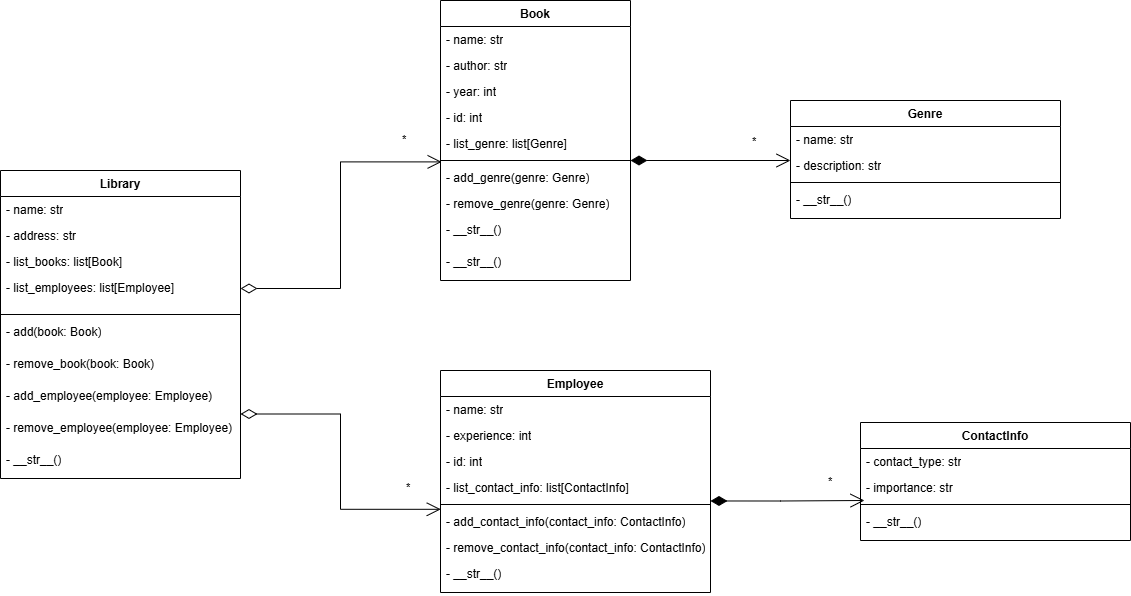

The diagram above was exported from draw.io. Its source (the exported page's mxGraphModel, read from the mxfile embedded in the PNG):
<mxGraphModel dx="1500" dy="1983" grid="1" gridSize="10" guides="1" tooltips="1" connect="1" arrows="1" fold="1" page="1" pageScale="1" pageWidth="827" pageHeight="1169" math="0" shadow="0">
  <root>
    <mxCell id="0" />
    <mxCell id="1" parent="0" />
    <mxCell id="LAlj673T7hfkYUt5eHfh-1" value="Library" style="swimlane;fontStyle=1;align=center;verticalAlign=top;childLayout=stackLayout;horizontal=1;startSize=26;horizontalStack=0;resizeParent=1;resizeParentMax=0;resizeLast=0;collapsible=1;marginBottom=0;whiteSpace=wrap;html=1;" vertex="1" parent="1">
      <mxGeometry x="80" y="160" width="240" height="308" as="geometry" />
    </mxCell>
    <mxCell id="LAlj673T7hfkYUt5eHfh-2" value="- name: str" style="text;strokeColor=none;fillColor=none;align=left;verticalAlign=top;spacingLeft=4;spacingRight=4;overflow=hidden;rotatable=0;points=[[0,0.5],[1,0.5]];portConstraint=eastwest;whiteSpace=wrap;html=1;" vertex="1" parent="LAlj673T7hfkYUt5eHfh-1">
      <mxGeometry y="26" width="240" height="26" as="geometry" />
    </mxCell>
    <mxCell id="LAlj673T7hfkYUt5eHfh-5" value="- address: str" style="text;strokeColor=none;fillColor=none;align=left;verticalAlign=top;spacingLeft=4;spacingRight=4;overflow=hidden;rotatable=0;points=[[0,0.5],[1,0.5]];portConstraint=eastwest;whiteSpace=wrap;html=1;" vertex="1" parent="LAlj673T7hfkYUt5eHfh-1">
      <mxGeometry y="52" width="240" height="26" as="geometry" />
    </mxCell>
    <mxCell id="LAlj673T7hfkYUt5eHfh-6" value="- list_books: list[Book]" style="text;strokeColor=none;fillColor=none;align=left;verticalAlign=top;spacingLeft=4;spacingRight=4;overflow=hidden;rotatable=0;points=[[0,0.5],[1,0.5]];portConstraint=eastwest;whiteSpace=wrap;html=1;" vertex="1" parent="LAlj673T7hfkYUt5eHfh-1">
      <mxGeometry y="78" width="240" height="26" as="geometry" />
    </mxCell>
    <mxCell id="LAlj673T7hfkYUt5eHfh-8" value="- list_employees: list[Employee&lt;span style=&quot;background-color: transparent; color: light-dark(rgb(0, 0, 0), rgb(255, 255, 255));&quot;&gt;]&lt;/span&gt;" style="text;strokeColor=none;fillColor=none;align=left;verticalAlign=top;spacingLeft=4;spacingRight=4;overflow=hidden;rotatable=0;points=[[0,0.5],[1,0.5]];portConstraint=eastwest;whiteSpace=wrap;html=1;" vertex="1" parent="LAlj673T7hfkYUt5eHfh-1">
      <mxGeometry y="104" width="240" height="36" as="geometry" />
    </mxCell>
    <mxCell id="LAlj673T7hfkYUt5eHfh-3" value="" style="line;strokeWidth=1;fillColor=none;align=left;verticalAlign=middle;spacingTop=-1;spacingLeft=3;spacingRight=3;rotatable=0;labelPosition=right;points=[];portConstraint=eastwest;strokeColor=inherit;" vertex="1" parent="LAlj673T7hfkYUt5eHfh-1">
      <mxGeometry y="140" width="240" height="8" as="geometry" />
    </mxCell>
    <mxCell id="LAlj673T7hfkYUt5eHfh-4" value="- add(book: Book)" style="text;strokeColor=none;fillColor=none;align=left;verticalAlign=top;spacingLeft=4;spacingRight=4;overflow=hidden;rotatable=0;points=[[0,0.5],[1,0.5]];portConstraint=eastwest;whiteSpace=wrap;html=1;" vertex="1" parent="LAlj673T7hfkYUt5eHfh-1">
      <mxGeometry y="148" width="240" height="32" as="geometry" />
    </mxCell>
    <mxCell id="LAlj673T7hfkYUt5eHfh-10" value="- remove_book(book: Book)" style="text;strokeColor=none;fillColor=none;align=left;verticalAlign=top;spacingLeft=4;spacingRight=4;overflow=hidden;rotatable=0;points=[[0,0.5],[1,0.5]];portConstraint=eastwest;whiteSpace=wrap;html=1;" vertex="1" parent="LAlj673T7hfkYUt5eHfh-1">
      <mxGeometry y="180" width="240" height="32" as="geometry" />
    </mxCell>
    <mxCell id="LAlj673T7hfkYUt5eHfh-11" value="- add_employee(employee: Employee)" style="text;strokeColor=none;fillColor=none;align=left;verticalAlign=top;spacingLeft=4;spacingRight=4;overflow=hidden;rotatable=0;points=[[0,0.5],[1,0.5]];portConstraint=eastwest;whiteSpace=wrap;html=1;" vertex="1" parent="LAlj673T7hfkYUt5eHfh-1">
      <mxGeometry y="212" width="240" height="32" as="geometry" />
    </mxCell>
    <mxCell id="LAlj673T7hfkYUt5eHfh-12" value="- remove_employee(employee: Employee)" style="text;strokeColor=none;fillColor=none;align=left;verticalAlign=top;spacingLeft=4;spacingRight=4;overflow=hidden;rotatable=0;points=[[0,0.5],[1,0.5]];portConstraint=eastwest;whiteSpace=wrap;html=1;" vertex="1" parent="LAlj673T7hfkYUt5eHfh-1">
      <mxGeometry y="244" width="240" height="32" as="geometry" />
    </mxCell>
    <mxCell id="LAlj673T7hfkYUt5eHfh-14" value="- __str__()" style="text;strokeColor=none;fillColor=none;align=left;verticalAlign=top;spacingLeft=4;spacingRight=4;overflow=hidden;rotatable=0;points=[[0,0.5],[1,0.5]];portConstraint=eastwest;whiteSpace=wrap;html=1;" vertex="1" parent="LAlj673T7hfkYUt5eHfh-1">
      <mxGeometry y="276" width="240" height="32" as="geometry" />
    </mxCell>
    <mxCell id="LAlj673T7hfkYUt5eHfh-15" value="Book" style="swimlane;fontStyle=1;align=center;verticalAlign=top;childLayout=stackLayout;horizontal=1;startSize=26;horizontalStack=0;resizeParent=1;resizeParentMax=0;resizeLast=0;collapsible=1;marginBottom=0;whiteSpace=wrap;html=1;" vertex="1" parent="1">
      <mxGeometry x="520" y="-10" width="190" height="280" as="geometry" />
    </mxCell>
    <mxCell id="LAlj673T7hfkYUt5eHfh-16" value="- name: str" style="text;strokeColor=none;fillColor=none;align=left;verticalAlign=top;spacingLeft=4;spacingRight=4;overflow=hidden;rotatable=0;points=[[0,0.5],[1,0.5]];portConstraint=eastwest;whiteSpace=wrap;html=1;" vertex="1" parent="LAlj673T7hfkYUt5eHfh-15">
      <mxGeometry y="26" width="190" height="26" as="geometry" />
    </mxCell>
    <mxCell id="LAlj673T7hfkYUt5eHfh-21" value="- author: str" style="text;strokeColor=none;fillColor=none;align=left;verticalAlign=top;spacingLeft=4;spacingRight=4;overflow=hidden;rotatable=0;points=[[0,0.5],[1,0.5]];portConstraint=eastwest;whiteSpace=wrap;html=1;" vertex="1" parent="LAlj673T7hfkYUt5eHfh-15">
      <mxGeometry y="52" width="190" height="26" as="geometry" />
    </mxCell>
    <mxCell id="LAlj673T7hfkYUt5eHfh-22" value="- year: int" style="text;strokeColor=none;fillColor=none;align=left;verticalAlign=top;spacingLeft=4;spacingRight=4;overflow=hidden;rotatable=0;points=[[0,0.5],[1,0.5]];portConstraint=eastwest;whiteSpace=wrap;html=1;" vertex="1" parent="LAlj673T7hfkYUt5eHfh-15">
      <mxGeometry y="78" width="190" height="26" as="geometry" />
    </mxCell>
    <mxCell id="LAlj673T7hfkYUt5eHfh-23" value="- id: int" style="text;strokeColor=none;fillColor=none;align=left;verticalAlign=top;spacingLeft=4;spacingRight=4;overflow=hidden;rotatable=0;points=[[0,0.5],[1,0.5]];portConstraint=eastwest;whiteSpace=wrap;html=1;" vertex="1" parent="LAlj673T7hfkYUt5eHfh-15">
      <mxGeometry y="104" width="190" height="26" as="geometry" />
    </mxCell>
    <mxCell id="LAlj673T7hfkYUt5eHfh-24" value="- list_genre: list[Genre]" style="text;strokeColor=none;fillColor=none;align=left;verticalAlign=top;spacingLeft=4;spacingRight=4;overflow=hidden;rotatable=0;points=[[0,0.5],[1,0.5]];portConstraint=eastwest;whiteSpace=wrap;html=1;" vertex="1" parent="LAlj673T7hfkYUt5eHfh-15">
      <mxGeometry y="130" width="190" height="26" as="geometry" />
    </mxCell>
    <mxCell id="LAlj673T7hfkYUt5eHfh-17" value="" style="line;strokeWidth=1;fillColor=none;align=left;verticalAlign=middle;spacingTop=-1;spacingLeft=3;spacingRight=3;rotatable=0;labelPosition=right;points=[];portConstraint=eastwest;strokeColor=inherit;" vertex="1" parent="LAlj673T7hfkYUt5eHfh-15">
      <mxGeometry y="156" width="190" height="8" as="geometry" />
    </mxCell>
    <mxCell id="LAlj673T7hfkYUt5eHfh-18" value="- add_genre(genre: Genre)" style="text;strokeColor=none;fillColor=none;align=left;verticalAlign=top;spacingLeft=4;spacingRight=4;overflow=hidden;rotatable=0;points=[[0,0.5],[1,0.5]];portConstraint=eastwest;whiteSpace=wrap;html=1;" vertex="1" parent="LAlj673T7hfkYUt5eHfh-15">
      <mxGeometry y="164" width="190" height="26" as="geometry" />
    </mxCell>
    <mxCell id="LAlj673T7hfkYUt5eHfh-25" value="- remove_genre(genre: Genre)" style="text;strokeColor=none;fillColor=none;align=left;verticalAlign=top;spacingLeft=4;spacingRight=4;overflow=hidden;rotatable=0;points=[[0,0.5],[1,0.5]];portConstraint=eastwest;whiteSpace=wrap;html=1;" vertex="1" parent="LAlj673T7hfkYUt5eHfh-15">
      <mxGeometry y="190" width="190" height="26" as="geometry" />
    </mxCell>
    <mxCell id="LAlj673T7hfkYUt5eHfh-26" value="- __str__()" style="text;strokeColor=none;fillColor=none;align=left;verticalAlign=top;spacingLeft=4;spacingRight=4;overflow=hidden;rotatable=0;points=[[0,0.5],[1,0.5]];portConstraint=eastwest;whiteSpace=wrap;html=1;" vertex="1" parent="LAlj673T7hfkYUt5eHfh-15">
      <mxGeometry y="216" width="190" height="32" as="geometry" />
    </mxCell>
    <mxCell id="LAlj673T7hfkYUt5eHfh-57" value="- __str__()" style="text;strokeColor=none;fillColor=none;align=left;verticalAlign=top;spacingLeft=4;spacingRight=4;overflow=hidden;rotatable=0;points=[[0,0.5],[1,0.5]];portConstraint=eastwest;whiteSpace=wrap;html=1;" vertex="1" parent="LAlj673T7hfkYUt5eHfh-15">
      <mxGeometry y="248" width="190" height="32" as="geometry" />
    </mxCell>
    <mxCell id="LAlj673T7hfkYUt5eHfh-27" value="Employee" style="swimlane;fontStyle=1;align=center;verticalAlign=top;childLayout=stackLayout;horizontal=1;startSize=26;horizontalStack=0;resizeParent=1;resizeParentMax=0;resizeLast=0;collapsible=1;marginBottom=0;whiteSpace=wrap;html=1;" vertex="1" parent="1">
      <mxGeometry x="520" y="360" width="270" height="222" as="geometry" />
    </mxCell>
    <mxCell id="LAlj673T7hfkYUt5eHfh-28" value="- name: str" style="text;strokeColor=none;fillColor=none;align=left;verticalAlign=top;spacingLeft=4;spacingRight=4;overflow=hidden;rotatable=0;points=[[0,0.5],[1,0.5]];portConstraint=eastwest;whiteSpace=wrap;html=1;" vertex="1" parent="LAlj673T7hfkYUt5eHfh-27">
      <mxGeometry y="26" width="270" height="26" as="geometry" />
    </mxCell>
    <mxCell id="LAlj673T7hfkYUt5eHfh-29" value="- experience: int" style="text;strokeColor=none;fillColor=none;align=left;verticalAlign=top;spacingLeft=4;spacingRight=4;overflow=hidden;rotatable=0;points=[[0,0.5],[1,0.5]];portConstraint=eastwest;whiteSpace=wrap;html=1;" vertex="1" parent="LAlj673T7hfkYUt5eHfh-27">
      <mxGeometry y="52" width="270" height="26" as="geometry" />
    </mxCell>
    <mxCell id="LAlj673T7hfkYUt5eHfh-31" value="- id: int" style="text;strokeColor=none;fillColor=none;align=left;verticalAlign=top;spacingLeft=4;spacingRight=4;overflow=hidden;rotatable=0;points=[[0,0.5],[1,0.5]];portConstraint=eastwest;whiteSpace=wrap;html=1;" vertex="1" parent="LAlj673T7hfkYUt5eHfh-27">
      <mxGeometry y="78" width="270" height="26" as="geometry" />
    </mxCell>
    <mxCell id="LAlj673T7hfkYUt5eHfh-32" value="- list_contact_info: list[ContactInfo]" style="text;strokeColor=none;fillColor=none;align=left;verticalAlign=top;spacingLeft=4;spacingRight=4;overflow=hidden;rotatable=0;points=[[0,0.5],[1,0.5]];portConstraint=eastwest;whiteSpace=wrap;html=1;" vertex="1" parent="LAlj673T7hfkYUt5eHfh-27">
      <mxGeometry y="104" width="270" height="26" as="geometry" />
    </mxCell>
    <mxCell id="LAlj673T7hfkYUt5eHfh-33" value="" style="line;strokeWidth=1;fillColor=none;align=left;verticalAlign=middle;spacingTop=-1;spacingLeft=3;spacingRight=3;rotatable=0;labelPosition=right;points=[];portConstraint=eastwest;strokeColor=inherit;" vertex="1" parent="LAlj673T7hfkYUt5eHfh-27">
      <mxGeometry y="130" width="270" height="8" as="geometry" />
    </mxCell>
    <mxCell id="LAlj673T7hfkYUt5eHfh-34" value="- add_contact_info(contact_info: ContactInfo)" style="text;strokeColor=none;fillColor=none;align=left;verticalAlign=top;spacingLeft=4;spacingRight=4;overflow=hidden;rotatable=0;points=[[0,0.5],[1,0.5]];portConstraint=eastwest;whiteSpace=wrap;html=1;" vertex="1" parent="LAlj673T7hfkYUt5eHfh-27">
      <mxGeometry y="138" width="270" height="26" as="geometry" />
    </mxCell>
    <mxCell id="LAlj673T7hfkYUt5eHfh-38" value="- remove_contact_info(contact_info: ContactInfo)" style="text;strokeColor=none;fillColor=none;align=left;verticalAlign=top;spacingLeft=4;spacingRight=4;overflow=hidden;rotatable=0;points=[[0,0.5],[1,0.5]];portConstraint=eastwest;whiteSpace=wrap;html=1;" vertex="1" parent="LAlj673T7hfkYUt5eHfh-27">
      <mxGeometry y="164" width="270" height="26" as="geometry" />
    </mxCell>
    <mxCell id="LAlj673T7hfkYUt5eHfh-36" value="- __str__()" style="text;strokeColor=none;fillColor=none;align=left;verticalAlign=top;spacingLeft=4;spacingRight=4;overflow=hidden;rotatable=0;points=[[0,0.5],[1,0.5]];portConstraint=eastwest;whiteSpace=wrap;html=1;" vertex="1" parent="LAlj673T7hfkYUt5eHfh-27">
      <mxGeometry y="190" width="270" height="32" as="geometry" />
    </mxCell>
    <mxCell id="LAlj673T7hfkYUt5eHfh-39" value="Genre" style="swimlane;fontStyle=1;align=center;verticalAlign=top;childLayout=stackLayout;horizontal=1;startSize=26;horizontalStack=0;resizeParent=1;resizeParentMax=0;resizeLast=0;collapsible=1;marginBottom=0;whiteSpace=wrap;html=1;" vertex="1" parent="1">
      <mxGeometry x="870" y="90" width="270" height="118" as="geometry" />
    </mxCell>
    <mxCell id="LAlj673T7hfkYUt5eHfh-40" value="- name: str" style="text;strokeColor=none;fillColor=none;align=left;verticalAlign=top;spacingLeft=4;spacingRight=4;overflow=hidden;rotatable=0;points=[[0,0.5],[1,0.5]];portConstraint=eastwest;whiteSpace=wrap;html=1;" vertex="1" parent="LAlj673T7hfkYUt5eHfh-39">
      <mxGeometry y="26" width="270" height="26" as="geometry" />
    </mxCell>
    <mxCell id="LAlj673T7hfkYUt5eHfh-41" value="- description: str" style="text;strokeColor=none;fillColor=none;align=left;verticalAlign=top;spacingLeft=4;spacingRight=4;overflow=hidden;rotatable=0;points=[[0,0.5],[1,0.5]];portConstraint=eastwest;whiteSpace=wrap;html=1;" vertex="1" parent="LAlj673T7hfkYUt5eHfh-39">
      <mxGeometry y="52" width="270" height="26" as="geometry" />
    </mxCell>
    <mxCell id="LAlj673T7hfkYUt5eHfh-44" value="" style="line;strokeWidth=1;fillColor=none;align=left;verticalAlign=middle;spacingTop=-1;spacingLeft=3;spacingRight=3;rotatable=0;labelPosition=right;points=[];portConstraint=eastwest;strokeColor=inherit;" vertex="1" parent="LAlj673T7hfkYUt5eHfh-39">
      <mxGeometry y="78" width="270" height="8" as="geometry" />
    </mxCell>
    <mxCell id="LAlj673T7hfkYUt5eHfh-47" value="- __str__()" style="text;strokeColor=none;fillColor=none;align=left;verticalAlign=top;spacingLeft=4;spacingRight=4;overflow=hidden;rotatable=0;points=[[0,0.5],[1,0.5]];portConstraint=eastwest;whiteSpace=wrap;html=1;" vertex="1" parent="LAlj673T7hfkYUt5eHfh-39">
      <mxGeometry y="86" width="270" height="32" as="geometry" />
    </mxCell>
    <mxCell id="LAlj673T7hfkYUt5eHfh-48" value="ContactInfo" style="swimlane;fontStyle=1;align=center;verticalAlign=top;childLayout=stackLayout;horizontal=1;startSize=26;horizontalStack=0;resizeParent=1;resizeParentMax=0;resizeLast=0;collapsible=1;marginBottom=0;whiteSpace=wrap;html=1;" vertex="1" parent="1">
      <mxGeometry x="940" y="412" width="270" height="118" as="geometry" />
    </mxCell>
    <mxCell id="LAlj673T7hfkYUt5eHfh-49" value="- contact_type: str" style="text;strokeColor=none;fillColor=none;align=left;verticalAlign=top;spacingLeft=4;spacingRight=4;overflow=hidden;rotatable=0;points=[[0,0.5],[1,0.5]];portConstraint=eastwest;whiteSpace=wrap;html=1;" vertex="1" parent="LAlj673T7hfkYUt5eHfh-48">
      <mxGeometry y="26" width="270" height="26" as="geometry" />
    </mxCell>
    <mxCell id="LAlj673T7hfkYUt5eHfh-50" value="- importance: str" style="text;strokeColor=none;fillColor=none;align=left;verticalAlign=top;spacingLeft=4;spacingRight=4;overflow=hidden;rotatable=0;points=[[0,0.5],[1,0.5]];portConstraint=eastwest;whiteSpace=wrap;html=1;" vertex="1" parent="LAlj673T7hfkYUt5eHfh-48">
      <mxGeometry y="52" width="270" height="26" as="geometry" />
    </mxCell>
    <mxCell id="LAlj673T7hfkYUt5eHfh-51" value="" style="line;strokeWidth=1;fillColor=none;align=left;verticalAlign=middle;spacingTop=-1;spacingLeft=3;spacingRight=3;rotatable=0;labelPosition=right;points=[];portConstraint=eastwest;strokeColor=inherit;" vertex="1" parent="LAlj673T7hfkYUt5eHfh-48">
      <mxGeometry y="78" width="270" height="8" as="geometry" />
    </mxCell>
    <mxCell id="LAlj673T7hfkYUt5eHfh-52" value="- __str__()" style="text;strokeColor=none;fillColor=none;align=left;verticalAlign=top;spacingLeft=4;spacingRight=4;overflow=hidden;rotatable=0;points=[[0,0.5],[1,0.5]];portConstraint=eastwest;whiteSpace=wrap;html=1;" vertex="1" parent="LAlj673T7hfkYUt5eHfh-48">
      <mxGeometry y="86" width="270" height="32" as="geometry" />
    </mxCell>
    <mxCell id="LAlj673T7hfkYUt5eHfh-53" value="*" style="endArrow=open;html=1;endSize=12;startArrow=diamondThin;startSize=14;startFill=0;edgeStyle=orthogonalEdgeStyle;align=left;verticalAlign=bottom;rounded=0;strokeColor=default;entryX=0.006;entryY=0.675;entryDx=0;entryDy=0;entryPerimeter=0;" edge="1" parent="1" target="LAlj673T7hfkYUt5eHfh-17">
      <mxGeometry x="0.75" y="14" relative="1" as="geometry">
        <mxPoint x="320" y="278" as="sourcePoint" />
        <mxPoint x="520" y="224.5" as="targetPoint" />
        <Array as="points">
          <mxPoint x="420" y="278" />
          <mxPoint x="420" y="151" />
        </Array>
        <mxPoint y="1" as="offset" />
      </mxGeometry>
    </mxCell>
    <mxCell id="LAlj673T7hfkYUt5eHfh-55" value="*" style="endArrow=open;html=1;endSize=12;startArrow=diamondThin;startSize=14;startFill=0;edgeStyle=orthogonalEdgeStyle;align=left;verticalAlign=bottom;rounded=0;strokeColor=default;entryX=0.001;entryY=0.031;entryDx=0;entryDy=0;entryPerimeter=0;" edge="1" parent="1" target="LAlj673T7hfkYUt5eHfh-34">
      <mxGeometry x="0.75" y="14" relative="1" as="geometry">
        <mxPoint x="320" y="403.5" as="sourcePoint" />
        <mxPoint x="520" y="350" as="targetPoint" />
        <Array as="points">
          <mxPoint x="420" y="404" />
          <mxPoint x="420" y="499" />
        </Array>
        <mxPoint y="1" as="offset" />
      </mxGeometry>
    </mxCell>
    <mxCell id="LAlj673T7hfkYUt5eHfh-58" value="*" style="endArrow=open;html=1;endSize=12;startArrow=diamondThin;startSize=14;startFill=1;edgeStyle=orthogonalEdgeStyle;align=left;verticalAlign=bottom;rounded=0;" edge="1" parent="1">
      <mxGeometry x="0.5" y="10" relative="1" as="geometry">
        <mxPoint x="710" y="150" as="sourcePoint" />
        <mxPoint x="870" y="150" as="targetPoint" />
        <mxPoint as="offset" />
      </mxGeometry>
    </mxCell>
    <mxCell id="LAlj673T7hfkYUt5eHfh-59" value="*" style="endArrow=open;html=1;endSize=12;startArrow=diamondThin;startSize=14;startFill=1;edgeStyle=orthogonalEdgeStyle;align=left;verticalAlign=bottom;rounded=0;" edge="1" parent="1">
      <mxGeometry x="0.5" y="10" relative="1" as="geometry">
        <mxPoint x="790" y="490.47" as="sourcePoint" />
        <mxPoint x="944" y="490" as="targetPoint" />
        <mxPoint as="offset" />
        <Array as="points">
          <mxPoint x="860" y="490" />
          <mxPoint x="944" y="490" />
        </Array>
      </mxGeometry>
    </mxCell>
  </root>
</mxGraphModel>